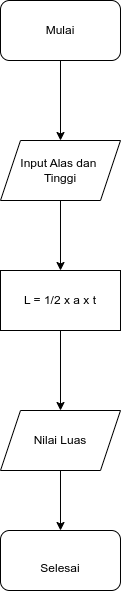

The diagram above was exported from draw.io. Its source (the exported page's mxGraphModel, read from the mxfile embedded in the PNG):
<mxGraphModel dx="1050" dy="553" grid="1" gridSize="10" guides="1" tooltips="1" connect="1" arrows="1" fold="1" page="1" pageScale="1" pageWidth="850" pageHeight="1100" math="0" shadow="0">
  <root>
    <mxCell id="0" />
    <mxCell id="1" parent="0" />
    <mxCell id="1lsgEQZOZ5m9PIzPCuSL-6" value="" style="edgeStyle=orthogonalEdgeStyle;rounded=0;orthogonalLoop=1;jettySize=auto;html=1;" edge="1" parent="1" source="1lsgEQZOZ5m9PIzPCuSL-1" target="1lsgEQZOZ5m9PIzPCuSL-2">
      <mxGeometry relative="1" as="geometry" />
    </mxCell>
    <mxCell id="1lsgEQZOZ5m9PIzPCuSL-1" value="Mulai" style="rounded=1;whiteSpace=wrap;html=1;" vertex="1" parent="1">
      <mxGeometry x="350" y="90" width="120" height="60" as="geometry" />
    </mxCell>
    <mxCell id="1lsgEQZOZ5m9PIzPCuSL-7" value="" style="edgeStyle=orthogonalEdgeStyle;rounded=0;orthogonalLoop=1;jettySize=auto;html=1;" edge="1" parent="1" source="1lsgEQZOZ5m9PIzPCuSL-2" target="1lsgEQZOZ5m9PIzPCuSL-3">
      <mxGeometry relative="1" as="geometry" />
    </mxCell>
    <mxCell id="1lsgEQZOZ5m9PIzPCuSL-2" value="Input Alas dan&amp;nbsp;&lt;br&gt;Tinggi" style="shape=parallelogram;perimeter=parallelogramPerimeter;whiteSpace=wrap;html=1;fixedSize=1;" vertex="1" parent="1">
      <mxGeometry x="350" y="230" width="120" height="60" as="geometry" />
    </mxCell>
    <mxCell id="1lsgEQZOZ5m9PIzPCuSL-8" value="" style="edgeStyle=orthogonalEdgeStyle;rounded=0;orthogonalLoop=1;jettySize=auto;html=1;" edge="1" parent="1" source="1lsgEQZOZ5m9PIzPCuSL-3" target="1lsgEQZOZ5m9PIzPCuSL-4">
      <mxGeometry relative="1" as="geometry" />
    </mxCell>
    <mxCell id="1lsgEQZOZ5m9PIzPCuSL-3" value="L = 1/2 x a x t" style="rounded=0;whiteSpace=wrap;html=1;" vertex="1" parent="1">
      <mxGeometry x="350" y="360" width="120" height="60" as="geometry" />
    </mxCell>
    <mxCell id="1lsgEQZOZ5m9PIzPCuSL-9" value="" style="edgeStyle=orthogonalEdgeStyle;rounded=0;orthogonalLoop=1;jettySize=auto;html=1;" edge="1" parent="1" source="1lsgEQZOZ5m9PIzPCuSL-4" target="1lsgEQZOZ5m9PIzPCuSL-5">
      <mxGeometry relative="1" as="geometry" />
    </mxCell>
    <mxCell id="1lsgEQZOZ5m9PIzPCuSL-4" value="Nilai Luas" style="shape=parallelogram;perimeter=parallelogramPerimeter;whiteSpace=wrap;html=1;fixedSize=1;" vertex="1" parent="1">
      <mxGeometry x="350" y="500" width="120" height="60" as="geometry" />
    </mxCell>
    <mxCell id="1lsgEQZOZ5m9PIzPCuSL-5" value="&lt;br&gt;Selesai" style="rounded=1;whiteSpace=wrap;html=1;" vertex="1" parent="1">
      <mxGeometry x="350" y="620" width="120" height="60" as="geometry" />
    </mxCell>
  </root>
</mxGraphModel>